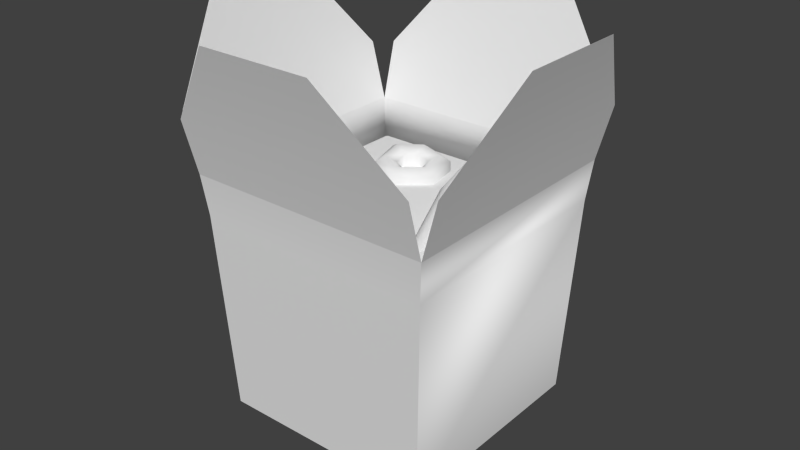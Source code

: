 # Source: chinese-food.blend  (saved by Blender 2.75.0; exported with 4.5.12 LTS)
import bpy
from mathutils import Matrix  # noqa: F401  (used for matrix-valued properties, if any)

bpy.ops.wm.read_factory_settings(use_empty=True)
scene = bpy.context.scene
scene.name = 'Scene'

# ---- collections
col_collection_1 = bpy.data.collections.new('Collection 1'); scene.collection.children.link(col_collection_1)
col_collection_1.hide_render = True
col_collection_1.hide_viewport = True
col_collection_4 = bpy.data.collections.new('Collection 4'); scene.collection.children.link(col_collection_4)
col_collection_11 = bpy.data.collections.new('Collection 11'); scene.collection.children.link(col_collection_11)
col_collection_11.hide_render = True
col_collection_11.hide_viewport = True

# ---- world
world_world = bpy.data.worlds.new('World'); scene.world = world_world
world_world.color = (0.05088, 0.05088, 0.05088)
world_world.use_sun_shadow = False
world_world.sun_shadow_jitter_overblur = 0.0
world_world.cycles.sampling_method = 'MANUAL'
world_world.cycles.sample_map_resolution = 256

# ---- meshes
me_cube_007 = bpy.data.meshes.new('Cube.007')
me_cube_007.from_pydata([(-5.382, 2.617, 14.67), (-5.542, 2.405, 15.9), (-4.078, 2.266, 14.75), (-4.32, 2.077, 15.98), (-3.124, 1.31, 14.81), (-3.425, 1.18, 16.03), (-2.947, -0.02086, 14.83), (-3.26, -0.06742, 16.05), (-3.173, -1.5, 14.81), (-3.472, -1.454, 16.03), (-4.078, -2.259, 14.75), (-4.32, -2.166, 15.98), (-5.382, -2.609, 14.67), (-5.542, -2.494, 15.9), (-6.686, -2.259, 14.58), (-6.765, -2.166, 15.82), (-7.64, -1.303, 14.52), (-7.659, -1.269, 15.76), (-7.94, -0.02086, 14.5), (-7.941, -0.06742, 15.74), (-7.418, 1.187, 14.52), (-7.452, 1.065, 15.76), (-6.686, 2.266, 14.58), (-6.765, 2.077, 15.82), (3.885, 4.943, 16.32), (3.327, 4.863, 16.17), (4.212, 0.7701, 14.79), (5.731, -3.148, 13.9), (4.934, 0.8736, 14.99), (6.157, -3.195, 14.39), (5.427, 0.8194, 15.56), (6.222, -3.36, 15.02), (5.503, 0.628, 16.28), (5.903, -3.58, 15.54), (5.133, 0.3727, 16.89), (5.32, -3.771, 15.76), (4.458, 0.1508, 17.15), (4.698, -3.861, 15.59), (3.736, 0.04727, 16.95), (4.273, -3.814, 15.1), (3.242, 0.1015, 16.38), (4.207, -3.649, 14.48), (3.167, 0.2929, 15.66), (4.527, -3.429, 13.95), (3.537, 0.5482, 15.05), (4.265, 4.902, 16.76), (4.324, 4.754, 17.32), (4.038, 4.557, 17.79), (3.516, 4.385, 17.98), (2.959, 4.305, 17.83), (2.578, 4.347, 17.39), (2.52, 4.495, 16.83), (2.806, 4.692, 16.37), (3.062, 7.213, 17.48), (2.841, 7.181, 17.42), (3.191, 7.257, 17.64), (3.214, 7.198, 17.86), (3.122, 7.06, 18.06), (2.975, 6.928, 18.14), (2.755, 6.896, 18.08), (2.545, 6.977, 17.91), (2.501, 7.096, 17.67), (2.615, 7.174, 17.49), (6.398, -5.977, 13.76), (6.439, -6.081, 14.16), (6.238, -6.22, 14.49), (5.87, -6.341, 14.62), (5.477, -6.397, 14.52), (5.208, -6.368, 14.21), (5.167, -6.263, 13.81), (0.3844, 4.907, 14.55), (0.3962, 4.817, 15.79), (0.9335, 3.775, 14.39), (0.9453, 3.685, 15.63), (0.8398, 2.516, 14.27), (0.8516, 2.426, 15.51), (0.007008, 1.572, 14.26), (0.01882, 1.482, 15.5), (-1.179, 0.8231, 14.27), (-1.167, 0.7328, 15.51), (-2.27, 0.9935, 14.38), (-2.258, 0.9032, 15.62), (-3.315, 1.695, 14.53), (-3.303, 1.605, 15.77), (-3.864, 2.827, 14.69), (-3.852, 2.737, 15.93), (-3.77, 4.087, 14.8), (-3.758, 3.996, 16.04), (-3.047, 5.086, 14.84), (-3.035, 4.996, 16.08), (-1.874, 5.463, 14.77), (-1.862, 5.372, 16.01), (-0.6603, 5.609, 14.7), (-0.6484, 5.519, 15.94), (-0.6957, 3.866, 15.78), (-0.4674, 3.395, 15.72), (-0.5064, 2.872, 15.67), (-0.8526, 2.479, 15.66), (-1.346, 2.168, 15.67), (-1.799, 2.239, 15.71), (-2.234, 2.531, 15.77), (-2.462, 3.001, 15.84), (-2.423, 3.525, 15.89), (-2.122, 3.94, 15.9), (-1.635, 4.097, 15.87), (-1.13, 4.158, 15.84), (-0.7354, 3.913, 13.9), (-0.5072, 3.442, 13.84), (-0.5461, 2.919, 13.79), (-0.8923, 2.526, 13.78), (-1.385, 2.215, 13.79), (-1.839, 2.286, 13.83), (-2.273, 2.578, 13.9), (-2.502, 3.048, 13.96), (-2.463, 3.572, 14.01), (-2.162, 3.987, 14.02), (-1.674, 4.144, 14.0), (-1.17, 4.205, 13.97), (0.1726, 2.649, 16.05), (-0.4169, 1.98, 16.04), (-3.157, 2.869, 16.34), (-3.091, 3.76, 16.43), (-0.8892, 4.838, 16.35), (-1.748, 4.735, 16.4), (-2.768, 2.068, 16.23), (-2.029, 1.571, 16.12), (-2.578, 4.468, 16.45), (-1.256, 1.45, 16.05), (0.2389, 3.54, 16.13), (-0.1497, 4.341, 16.25), (-2.123, -1.924, 16.25), (-3.712, -2.704, 16.05), (-3.555, -3.546, 15.84), (-4.792, -5.997, 15.1), (-1.483, -2.11, 14.75), (-2.807, -2.968, 13.92), (-2.916, -3.733, 14.34), (-0.2328, -3.154, 14.51), (-1.039, -4.445, 13.58), (-1.665, -4.777, 14.1), (-4.339, -6.774, 14.8), (0.3779, -4.011, 15.77), (-0.1748, -5.657, 15.37), (-1.054, -5.634, 15.37), (-0.2619, -3.825, 17.28), (-1.08, -5.392, 17.5), (-1.694, -5.447, 16.87), (-0.4291, -2.465, 16.14), (-1.512, -2.781, 17.52), (-2.848, -3.916, 17.84), (-2.945, -4.403, 17.11), (-4.446, -6.481, 15.82), (-3.739, -7.071, 15.68), (-3.378, -7.177, 14.83), (-3.723, -6.692, 14.12), (-4.43, -6.102, 14.25), (-7.637, -7.435, 0.002963), (-7.637, 7.837, 0.002963), (7.635, -7.435, 0.002963), (8.609, -8.409, 16.86), (7.635, 7.837, 0.002963), (8.609, 8.811, 16.86), (-7.787, -7.584, 8.433), (-7.787, 7.986, 8.433), (7.784, 7.986, 8.433), (7.784, -7.584, 8.433), (-8.611, 9.85, 20.75), (8.609, 9.85, 20.75), (-3.902, 11.9, 26.7), (3.9, 11.9, 26.7), (3.9, -11.5, 26.7), (-3.902, -11.5, 26.7), (8.609, -9.448, 20.75), (-8.611, -9.448, 20.75), (-8.611, -8.409, 16.86), (9.648, 8.811, 20.75), (9.648, -8.409, 20.75), (11.7, 4.102, 26.7), (11.7, -3.7, 26.7), (-11.7, -3.7, 26.7), (-11.7, 4.102, 26.7), (-9.65, -8.409, 20.75), (-9.65, 8.811, 20.75), (-8.611, 8.811, 16.86), (8.313, 8.515, 14.04), (8.313, -8.114, 14.04), (-8.316, -8.114, 14.04), (-8.316, 8.515, 14.04), (6.579, 6.781, 15.08), (6.579, -6.379, 15.08), (-6.581, -6.379, 15.08), (-6.581, 6.781, 15.08)], [], [(0, 1, 3, 2), (2, 3, 5, 4), (4, 5, 7, 6), (6, 7, 9, 8), (8, 9, 11, 10), (10, 11, 13, 12), (12, 13, 15, 14), (14, 15, 17, 16), (16, 17, 19, 18), (18, 19, 21, 20), (17, 15, 21, 19), (22, 23, 1, 0), (20, 21, 23, 22), (15, 13, 23, 21), (13, 11, 1, 23), (3, 1, 11, 9), (5, 3, 9, 7), (48, 47, 57, 58), (34, 32, 46, 47), (49, 48, 58, 59), (36, 34, 47, 48), (27, 28, 30, 29), (56, 55, 62, 61), (47, 46, 56, 57), (29, 30, 32, 31), (57, 56, 61, 60), (46, 45, 55, 56), (31, 32, 34, 33), (58, 57, 60, 59), (45, 24, 53, 55), (33, 34, 36, 35), (26, 44, 52, 25), (24, 25, 54, 53), (35, 36, 38, 37), (38, 36, 48, 49), (37, 38, 40, 39), (30, 28, 24, 45), (40, 38, 49, 50), (39, 40, 42, 41), (42, 40, 50, 51), (41, 42, 44, 43), (54, 62, 55, 53), (32, 30, 45, 46), (44, 42, 51, 52), (50, 49, 59, 60), (51, 50, 60, 61), (52, 51, 61, 62), (25, 52, 62, 54), (39, 41, 69, 68), (37, 39, 68, 67), (35, 37, 67, 66), (33, 35, 66, 65), (31, 33, 65, 64), (29, 31, 64, 63), (70, 71, 73, 72), (72, 73, 75, 74), (74, 75, 77, 76), (76, 77, 79, 78), (78, 79, 81, 80), (80, 81, 83, 82), (82, 83, 85, 84), (84, 85, 87, 86), (86, 87, 89, 88), (88, 89, 91, 90), (126, 121, 102, 103), (92, 93, 71, 70), (90, 91, 93, 92), (124, 125, 99, 100), (122, 123, 104, 105), (119, 118, 96, 97), (121, 120, 101, 102), (94, 105, 117, 106), (97, 96, 108, 109), (102, 101, 113, 114), (98, 97, 109, 110), (103, 102, 114, 115), (127, 119, 97, 98), (128, 129, 94, 95), (129, 122, 105, 94), (120, 124, 100, 101), (118, 128, 95, 96), (123, 126, 103, 104), (125, 127, 98, 99), (101, 100, 112, 113), (96, 95, 107, 108), (105, 104, 116, 117), (100, 99, 111, 112), (95, 94, 106, 107), (104, 103, 115, 116), (99, 98, 110, 111), (81, 79, 127, 125), (91, 89, 126, 123), (75, 73, 128, 118), (85, 83, 124, 120), (71, 93, 122, 129), (73, 71, 129, 128), (79, 77, 119, 127), (87, 85, 120, 121), (77, 75, 118, 119), (93, 91, 123, 122), (83, 81, 125, 124), (89, 87, 121, 126), (132, 131, 135, 136), (131, 130, 134, 135), (152, 151, 140), (154, 153, 140), (139, 138, 142, 143), (138, 137, 141, 142), (151, 133, 140), (133, 155, 140), (153, 152, 140), (143, 142, 145, 146), (142, 141, 144, 145), (155, 154, 140), (146, 145, 149, 150), (145, 144, 148, 149), (130, 147, 134), (134, 147, 137), (139, 143, 153, 154), (137, 147, 141), (143, 146, 152, 153), (150, 132, 133, 151), (141, 147, 144), (146, 150, 151, 152), (144, 147, 148), (148, 147, 130), (132, 136, 155, 133), (150, 149, 131, 132), (149, 148, 130, 131), (162, 163, 157, 156), (163, 164, 160, 157), (164, 165, 158, 160), (165, 162, 156, 158), (156, 157, 160, 158), (184, 185, 165, 164), (167, 166, 168, 169), (172, 170, 171, 173), (176, 175, 177, 178), (181, 179, 180, 182), (161, 183, 166, 167), (185, 186, 162, 165), (187, 184, 164, 163), (186, 187, 163, 162), (159, 172, 173, 174), (159, 161, 175, 176), (174, 181, 182, 183), (174, 183, 187, 186), (183, 161, 184, 187), (159, 174, 186, 185), (161, 159, 185, 184), (186, 190, 191, 187), (184, 188, 189, 185), (185, 189, 190, 186), (187, 191, 188, 184), (191, 190, 189, 188)])
me_cube_007.polygons.foreach_set('use_smooth', [True] * 155)
_k = set([(132, 136), (132, 150), (139, 143), (143, 146), (146, 150), (156, 157), (156, 158), (156, 162), (157, 160), (157, 163), (158, 160), (158, 165), (159, 161), (159, 172), (159, 174), (159, 176), (159, 185), (160, 164), (161, 167), (161, 175), (161, 183), (161, 184), (162, 186), (163, 187), (164, 184), (165, 185), (166, 168), (166, 183), (167, 169), (168, 169), (170, 171), (170, 172), (171, 173), (173, 174), (174, 181), (174, 183), (174, 186), (175, 177), (176, 178), (177, 178), (179, 180), (179, 181), (180, 182), (182, 183), (183, 187)])
me_cube_007.attributes.new('sharp_edge', 'BOOLEAN', 'EDGE').data.foreach_set('value', [ (min(e.vertices), max(e.vertices)) in _k for e in me_cube_007.edges])
_uv = me_cube_007.uv_layers.new(name='UVMap')
_uv.uv.foreach_set('vector', [0.1128, 0.6547, 0.1052, 0.6261, 0.1342, 0.6191, 0.1436, 0.6472, 0.1436, 0.6472, 0.1342, 0.6191, 0.1623, 0.6092, 0.1736, 0.6367, 0.1736, 0.6367, 0.1623, 0.6092, 0.1885, 0.5956, 0.2016, 0.6221, 0.2016, 0.6221, 0.1885, 0.5956, 0.2172, 0.5793, 0.2322, 0.6048, 0.2322, 0.6048, 0.2172, 0.5793, 0.2381, 0.5637, 0.2545, 0.5882, 0.2545, 0.5882, 0.2381, 0.5637, 0.2609, 0.5446, 0.2789, 0.5678, 0.2789, 0.5678, 0.2609, 0.5446, 0.2828, 0.5244, 0.3022, 0.5462, 0.3022, 0.5462, 0.2828, 0.5244, 0.304, 0.5034, 0.3248, 0.5239, 0.3248, 0.5239, 0.304, 0.5034, 0.3241, 0.4825, 0.3462, 0.5015, 0.01986, 0.6632, 0.01812, 0.634, 0.04709, 0.6328, 0.05075, 0.6619, 0.02407, 0.5979, 0.009174, 0.5721, 0.0783, 0.6074, 0.04963, 0.6116, 0.08135, 0.6595, 0.07577, 0.6306, 0.1052, 0.6261, 0.1128, 0.6547, 0.05075, 0.6619, 0.04709, 0.6328, 0.07577, 0.6306, 0.08135, 0.6595, 0.009174, 0.5721, 0.009175, 0.5423, 0.1055, 0.5979, 0.0783, 0.6074, 0.009175, 0.5423, 0.02407, 0.5165, 0.1204, 0.5721, 0.1055, 0.5979, 0.1204, 0.5423, 0.1204, 0.5721, 0.02407, 0.5165, 0.0454, 0.5015, 0.1055, 0.5165, 0.1204, 0.5423, 0.0454, 0.5015, 0.07816, 0.5051, 0.8462, 0.5911, 0.8475, 0.5773, 0.8993, 0.5898, 0.8966, 0.5928, 0.7406, 0.5716, 0.7411, 0.5522, 0.8506, 0.5633, 0.8475, 0.5773, 0.8466, 0.6046, 0.8462, 0.5911, 0.8966, 0.5928, 0.8971, 0.597, 0.7404, 0.5907, 0.7406, 0.5716, 0.8475, 0.5773, 0.8462, 0.5911, 0.6256, 0.5191, 0.7433, 0.5113, 0.7421, 0.5321, 0.6268, 0.5372, 0.9048, 0.5866, 0.9111, 0.5845, 0.9141, 0.606, 0.9063, 0.6046, 0.8475, 0.5773, 0.8506, 0.5633, 0.9048, 0.5866, 0.8993, 0.5898, 0.6268, 0.5372, 0.7421, 0.5321, 0.7411, 0.5522, 0.629, 0.5551, 0.8993, 0.5898, 0.9048, 0.5866, 0.9063, 0.6046, 0.9006, 0.6013, 0.8506, 0.5633, 0.8554, 0.549, 0.9111, 0.5845, 0.9048, 0.5866, 0.629, 0.5551, 0.7411, 0.5522, 0.7406, 0.5716, 0.6303, 0.5726, 0.8966, 0.5928, 0.8993, 0.5898, 0.9006, 0.6013, 0.8971, 0.597, 0.8554, 0.549, 0.8614, 0.5353, 0.9131, 0.5797, 0.9111, 0.5845, 0.6303, 0.5726, 0.7406, 0.5716, 0.7404, 0.5907, 0.6306, 0.5901, 0.7477, 0.6909, 0.7427, 0.6703, 0.8585, 0.6466, 0.8654, 0.6603, 0.8614, 0.5353, 0.8718, 0.5247, 0.9172, 0.5755, 0.9131, 0.5797, 0.6306, 0.5901, 0.7404, 0.5907, 0.7404, 0.6098, 0.6301, 0.6076, 0.7404, 0.6098, 0.7404, 0.5907, 0.8462, 0.5911, 0.8466, 0.6046, 0.6301, 0.6076, 0.7404, 0.6098, 0.7408, 0.6292, 0.6287, 0.6252, 0.7421, 0.5321, 0.7433, 0.5113, 0.8614, 0.5353, 0.8554, 0.549, 0.7408, 0.6292, 0.7404, 0.6098, 0.8466, 0.6046, 0.8487, 0.6182, 0.6287, 0.6252, 0.7408, 0.6292, 0.7416, 0.6493, 0.6263, 0.643, 0.7416, 0.6493, 0.7408, 0.6292, 0.8487, 0.6182, 0.8527, 0.6322, 0.6263, 0.643, 0.7416, 0.6493, 0.7427, 0.6703, 0.6248, 0.6611, 0.9174, 0.5982, 0.9141, 0.606, 0.9111, 0.5845, 0.9163, 0.59, 0.7411, 0.5522, 0.7421, 0.5321, 0.8554, 0.549, 0.8506, 0.5633, 0.7427, 0.6703, 0.7416, 0.6493, 0.8527, 0.6322, 0.8585, 0.6466, 0.8487, 0.6182, 0.8466, 0.6046, 0.8971, 0.597, 0.9006, 0.6013, 0.8527, 0.6322, 0.8487, 0.6182, 0.9006, 0.6013, 0.9063, 0.6046, 0.8585, 0.6466, 0.8527, 0.6322, 0.9063, 0.6046, 0.9141, 0.606, 0.8654, 0.6603, 0.8585, 0.6466, 0.9141, 0.606, 0.9169, 0.6114, 0.6287, 0.6252, 0.6263, 0.643, 0.5481, 0.6242, 0.5504, 0.6129, 0.6301, 0.6076, 0.6287, 0.6252, 0.5504, 0.6129, 0.5517, 0.6014, 0.6306, 0.5901, 0.6301, 0.6076, 0.5517, 0.6014, 0.5522, 0.5898, 0.6303, 0.5726, 0.6306, 0.5901, 0.5522, 0.5898, 0.5518, 0.5783, 0.629, 0.5551, 0.6303, 0.5726, 0.5518, 0.5783, 0.5505, 0.5669, 0.6268, 0.5372, 0.629, 0.5551, 0.5505, 0.5669, 0.5483, 0.5555, 0.4939, 0.5358, 0.4682, 0.5653, 0.4436, 0.5492, 0.4521, 0.5119, 0.4521, 0.5119, 0.4436, 0.5492, 0.414, 0.5469, 0.4058, 0.512, 0.4058, 0.512, 0.414, 0.5469, 0.3884, 0.5635, 0.3639, 0.5327, 0.3639, 0.5327, 0.3884, 0.5635, 0.3695, 0.5912, 0.3324, 0.5765, 0.3324, 0.5765, 0.3695, 0.5912, 0.3707, 0.6171, 0.3296, 0.6219, 0.3296, 0.6219, 0.3707, 0.6171, 0.3855, 0.6432, 0.3524, 0.6687, 0.3524, 0.6687, 0.3855, 0.6432, 0.4113, 0.6578, 0.3965, 0.6983, 0.3965, 0.6983, 0.4113, 0.6578, 0.4397, 0.6571, 0.4519, 0.7018, 0.4519, 0.7018, 0.4397, 0.6571, 0.4635, 0.6443, 0.4958, 0.671, 0.4958, 0.671, 0.4635, 0.6443, 0.4775, 0.619, 0.5182, 0.6269, 0.4524, 0.6311, 0.4365, 0.6402, 0.4315, 0.6229, 0.4399, 0.6177, 0.5182, 0.5783, 0.4809, 0.5908, 0.4682, 0.5653, 0.4939, 0.5358, 0.5182, 0.6269, 0.4775, 0.619, 0.4809, 0.5908, 0.5182, 0.5783, 0.4004, 0.6308, 0.3904, 0.6136, 0.4067, 0.6085, 0.412, 0.6177, 0.4638, 0.5965, 0.4604, 0.6145, 0.4446, 0.6092, 0.4461, 0.5999, 0.4022, 0.5781, 0.4187, 0.5671, 0.4217, 0.584, 0.4125, 0.5891, 0.4365, 0.6402, 0.4174, 0.6403, 0.4211, 0.623, 0.4315, 0.6229, 0.4413, 0.5904, 0.4461, 0.5999, 0.4267, 0.6033, 0.4265, 0.603, 0.4125, 0.5891, 0.4217, 0.584, 0.4259, 0.6029, 0.4257, 0.6031, 0.4315, 0.6229, 0.4211, 0.623, 0.4259, 0.6042, 0.4262, 0.6042, 0.4063, 0.5995, 0.4125, 0.5891, 0.4257, 0.6031, 0.4255, 0.6034, 0.4399, 0.6177, 0.4315, 0.6229, 0.4262, 0.6042, 0.4265, 0.604, 0.3892, 0.5962, 0.4022, 0.5781, 0.4125, 0.5891, 0.4063, 0.5995, 0.4387, 0.5685, 0.4551, 0.5793, 0.4413, 0.5904, 0.4324, 0.5846, 0.4551, 0.5793, 0.4638, 0.5965, 0.4461, 0.5999, 0.4413, 0.5904, 0.4174, 0.6403, 0.4004, 0.6308, 0.412, 0.6177, 0.4211, 0.623, 0.4187, 0.5671, 0.4387, 0.5685, 0.4324, 0.5846, 0.4217, 0.584, 0.4604, 0.6145, 0.4524, 0.6311, 0.4399, 0.6177, 0.4446, 0.6092, 0.3904, 0.6136, 0.3892, 0.5962, 0.4063, 0.5995, 0.4067, 0.6085, 0.4211, 0.623, 0.412, 0.6177, 0.4256, 0.604, 0.4259, 0.6042, 0.4217, 0.584, 0.4324, 0.5846, 0.4262, 0.6029, 0.4259, 0.6029, 0.4461, 0.5999, 0.4446, 0.6092, 0.4267, 0.6036, 0.4267, 0.6033, 0.412, 0.6177, 0.4067, 0.6085, 0.4255, 0.6037, 0.4256, 0.604, 0.4324, 0.5846, 0.4413, 0.5904, 0.4265, 0.603, 0.4262, 0.6029, 0.4446, 0.6092, 0.4399, 0.6177, 0.4265, 0.604, 0.4267, 0.6036, 0.4067, 0.6085, 0.4063, 0.5995, 0.4255, 0.6034, 0.4255, 0.6037, 0.3707, 0.6171, 0.3695, 0.5912, 0.3892, 0.5962, 0.3904, 0.6136, 0.4775, 0.619, 0.4635, 0.6443, 0.4524, 0.6311, 0.4604, 0.6145, 0.414, 0.5469, 0.4436, 0.5492, 0.4387, 0.5685, 0.4187, 0.5671, 0.4113, 0.6578, 0.3855, 0.6432, 0.4004, 0.6308, 0.4174, 0.6403, 0.4682, 0.5653, 0.4809, 0.5908, 0.4638, 0.5965, 0.4551, 0.5793, 0.4436, 0.5492, 0.4682, 0.5653, 0.4551, 0.5793, 0.4387, 0.5685, 0.3695, 0.5912, 0.3884, 0.5635, 0.4022, 0.5781, 0.3892, 0.5962, 0.4397, 0.6571, 0.4113, 0.6578, 0.4174, 0.6403, 0.4365, 0.6402, 0.3884, 0.5635, 0.414, 0.5469, 0.4187, 0.5671, 0.4022, 0.5781, 0.4809, 0.5908, 0.4775, 0.619, 0.4604, 0.6145, 0.4638, 0.5965, 0.3855, 0.6432, 0.3707, 0.6171, 0.3904, 0.6136, 0.4004, 0.6308, 0.4635, 0.6443, 0.4397, 0.6571, 0.4365, 0.6402, 0.4524, 0.6311, 0.8397, 0.8543, 0.8379, 0.8263, 0.9032, 0.8501, 0.8862, 0.8688, 0.8379, 0.8263, 0.7947, 0.8025, 0.7975, 0.7542, 0.8531, 0.7552, 0.795, 0.9331, 0.8107, 0.9256, 0.8123, 0.9473, 0.8071, 0.9701, 0.7866, 0.9534, 0.8123, 0.9473, 0.7018, 0.9505, 0.676, 0.951, 0.7012, 0.8877, 0.7203, 0.9059, 0.6364, 0.8459, 0.6773, 0.8033, 0.7153, 0.8362, 0.7012, 0.8877, 0.8107, 0.9256, 0.8313, 0.9326, 0.8123, 0.9473, 0.8313, 0.9326, 0.831, 0.9589, 0.8123, 0.9473, 0.7866, 0.9534, 0.795, 0.9331, 0.8123, 0.9473, 0.7203, 0.9059, 0.7012, 0.8877, 0.756, 0.8668, 0.7633, 0.8842, 0.7012, 0.8877, 0.7153, 0.8362, 0.7483, 0.8387, 0.756, 0.8668, 0.831, 0.9589, 0.8071, 0.9701, 0.8123, 0.9473, 0.7633, 0.8842, 0.756, 0.8668, 0.7887, 0.8523, 0.795, 0.8663, 0.756, 0.8668, 0.7483, 0.8387, 0.7749, 0.8271, 0.7887, 0.8523, 0.7947, 0.8025, 0.7427, 0.7892, 0.7975, 0.7542, 0.7975, 0.7542, 0.7427, 0.7892, 0.7454, 0.7242, 0.7018, 0.9505, 0.7203, 0.9059, 0.7866, 0.9534, 0.7757, 0.977, 0.6773, 0.8033, 0.7427, 0.7892, 0.7153, 0.8362, 0.7203, 0.9059, 0.7633, 0.8842, 0.795, 0.9331, 0.7866, 0.9534, 0.795, 0.8663, 0.8397, 0.8543, 0.8313, 0.9326, 0.8107, 0.9256, 0.7153, 0.8362, 0.7427, 0.7892, 0.7483, 0.8387, 0.7633, 0.8842, 0.795, 0.8663, 0.8107, 0.9256, 0.795, 0.9331, 0.7483, 0.8387, 0.7427, 0.7892, 0.7749, 0.8271, 0.7749, 0.8271, 0.7427, 0.7892, 0.7947, 0.8025, 0.8397, 0.8543, 0.8862, 0.8688, 0.8558, 0.9406, 0.8313, 0.9326, 0.795, 0.8663, 0.7887, 0.8523, 0.8379, 0.8263, 0.8397, 0.8543, 0.7887, 0.8523, 0.7749, 0.8271, 0.7947, 0.8025, 0.8379, 0.8263, 0.3084, 0.1561, 0.02736, 0.1561, 0.03006, 0.003844, 0.3057, 0.003844, 0.6315, 0.1561, 0.3504, 0.1561, 0.3531, 0.003853, 0.6288, 0.003853, 0.9547, 0.1577, 0.6736, 0.1577, 0.6763, 0.00548, 0.952, 0.00548, 0.6315, 0.1561, 0.3504, 0.1561, 0.3531, 0.003853, 0.6288, 0.003854, 0.3333, 0.9905, 0.3333, 0.7148, 0.609, 0.7148, 0.609, 0.9905, 0.9643, 0.2594, 0.6641, 0.2594, 0.6736, 0.1577, 0.9547, 0.1577, 0.3355, 0.3816, 0.6464, 0.3816, 0.5586, 0.4967, 0.4232, 0.4967, 0.6464, 0.3816, 0.5586, 0.4967, 0.4232, 0.4967, 0.3355, 0.3816, 0.6587, 0.3832, 0.9696, 0.3832, 0.8819, 0.4984, 0.7464, 0.4984, 0.3233, 0.3815, 0.2356, 0.4967, 0.1002, 0.4967, 0.01247, 0.3815, 0.3355, 0.309, 0.6464, 0.309, 0.6464, 0.3816, 0.3355, 0.3816, 0.641, 0.2578, 0.3408, 0.2578, 0.3504, 0.1561, 0.6315, 0.1561, 0.641, 0.2578, 0.3408, 0.2578, 0.3504, 0.1561, 0.6315, 0.1561, 0.318, 0.2578, 0.01781, 0.2578, 0.02736, 0.1561, 0.3084, 0.1561, 0.6464, 0.309, 0.6464, 0.3816, 0.3355, 0.3816, 0.3355, 0.309, 0.6587, 0.3106, 0.9696, 0.3106, 0.9696, 0.3832, 0.6587, 0.3832, 0.3233, 0.309, 0.3233, 0.3815, 0.01247, 0.3815, 0.01247, 0.309, 0.3233, 0.309, 0.01247, 0.309, 0.01781, 0.2578, 0.318, 0.2578, 0.6464, 0.309, 0.3355, 0.309, 0.3408, 0.2578, 0.641, 0.2578, 0.6464, 0.309, 0.3355, 0.309, 0.3408, 0.2578, 0.641, 0.2578, 0.9696, 0.3106, 0.6587, 0.3106, 0.6641, 0.2594, 0.9643, 0.2594, 0.01007, 0.9924, 0.04942, 0.9529, 0.2828, 0.9529, 0.3221, 0.9924, 0.3221, 0.6802, 0.2828, 0.7196, 0.04942, 0.7196, 0.01007, 0.6802, 0.01007, 0.6802, 0.04942, 0.7196, 0.04942, 0.9529, 0.01007, 0.9924, 0.3221, 0.9924, 0.2828, 0.9529, 0.2828, 0.7196, 0.3221, 0.6802, 0.2828, 0.9529, 0.04942, 0.9529, 0.04942, 0.7196, 0.2828, 0.7196])
me_cube_007.use_remesh_preserve_volume = False
me_cube_007.use_remesh_preserve_attributes = False
me_cube_007.use_mirror_vertex_groups = False
me_cube_007.update()
me_cube_000 = bpy.data.meshes.new('Cube.000')
me_cube_000.from_pydata([(-4.078, 2.266, 14.75), (-4.32, 2.077, 15.98), (-3.124, 1.31, 14.81), (-3.425, 1.18, 16.03), (-3.173, -1.5, 14.81), (-3.472, -1.454, 16.03), (-5.382, -2.609, 14.67), (-5.542, -2.494, 15.9), (-7.64, -1.303, 14.52), (-7.659, -1.269, 15.76), (-7.94, -0.02086, 14.5), (-7.941, -0.06742, 15.74), (-6.686, 2.266, 14.58), (-6.765, 2.077, 15.82), (3.885, 4.943, 16.32), (3.327, 4.863, 16.17), (4.212, 0.7701, 14.79), (5.731, -3.148, 13.9), (4.934, 0.8736, 14.99), (6.157, -3.195, 14.39), (5.427, 0.8194, 15.56), (5.503, 0.628, 16.28), (5.133, 0.3727, 16.89), (4.458, 0.1508, 17.15), (3.736, 0.04727, 16.95), (3.242, 0.1015, 16.38), (4.207, -3.649, 14.48), (3.167, 0.2929, 15.66), (4.527, -3.429, 13.95), (3.537, 0.5482, 15.05), (3.062, 7.213, 17.48), (2.841, 7.181, 17.42), (3.191, 7.257, 17.64), (3.214, 7.198, 17.86), (3.122, 7.06, 18.06), (2.975, 6.928, 18.14), (2.755, 6.896, 18.08), (2.545, 6.977, 17.91), (2.501, 7.096, 17.67), (2.615, 7.174, 17.49), (6.398, -5.977, 13.76), (6.439, -6.081, 14.16), (6.238, -6.22, 14.49), (5.87, -6.341, 14.62), (5.477, -6.397, 14.52), (5.208, -6.368, 14.21), (5.167, -6.263, 13.81), (0.3844, 4.907, 14.55), (0.3962, 4.817, 15.79), (0.8398, 2.516, 14.27), (0.8516, 2.426, 15.51), (-1.179, 0.8231, 14.27), (-1.167, 0.7328, 15.51), (-3.315, 1.695, 14.53), (-3.303, 1.605, 15.77), (-3.77, 4.087, 14.8), (-3.758, 3.996, 16.04), (-1.874, 5.463, 14.77), (-1.862, 5.372, 16.01), (-0.6957, 3.866, 15.78), (-0.5064, 2.872, 15.67), (-1.346, 2.168, 15.67), (-2.234, 2.531, 15.77), (-2.423, 3.525, 15.89), (-1.635, 4.097, 15.87), (-0.7354, 3.913, 13.9), (-0.5461, 2.919, 13.79), (-1.385, 2.215, 13.79), (-2.273, 2.578, 13.9), (-2.463, 3.572, 14.01), (-1.674, 4.144, 14.0), (0.1726, 2.649, 16.05), (-3.091, 3.76, 16.43), (-1.748, 4.735, 16.4), (-2.768, 2.068, 16.23), (-1.256, 1.45, 16.05), (-0.1497, 4.341, 16.25), (-3.712, -2.704, 16.05), (-4.792, -5.997, 15.1), (-1.483, -2.11, 14.75), (-2.807, -2.968, 13.92), (-0.2328, -3.154, 14.51), (-1.039, -4.445, 13.58), (-4.339, -6.774, 14.8), (-0.1748, -5.657, 15.37), (-1.08, -5.392, 17.5), (-0.4291, -2.465, 16.14), (-2.848, -3.916, 17.84), (-4.446, -6.481, 15.82), (-3.739, -7.071, 15.68), (-3.378, -7.177, 14.83), (-3.723, -6.692, 14.12), (-4.43, -6.102, 14.25), (-7.637, -7.435, 0.002963), (-7.637, 7.837, 0.002963), (7.635, -7.435, 0.002963), (8.609, -8.409, 16.86), (7.635, 7.837, 0.002963), (8.609, 8.811, 16.86), (-8.611, 9.85, 20.75), (8.609, 9.85, 20.75), (-3.902, 11.9, 26.7), (3.9, 11.9, 26.7), (3.9, -11.5, 26.7), (-3.902, -11.5, 26.7), (8.609, -9.448, 20.75), (-8.611, -9.448, 20.75), (-8.611, -8.409, 16.86), (9.648, 8.811, 20.75), (9.648, -8.409, 20.75), (11.7, 4.102, 26.7), (11.7, -3.7, 26.7), (-11.7, -3.7, 26.7), (-11.7, 4.102, 26.7), (-9.65, -8.409, 20.75), (-9.65, 8.811, 20.75), (-8.611, 8.811, 16.86), (8.313, 8.515, 14.04), (8.313, -8.114, 14.04), (-8.316, -8.114, 14.04), (-8.316, 8.515, 14.04), (6.579, 6.781, 15.08), (6.579, -6.379, 15.08), (-6.581, -6.379, 15.08), (-6.581, 6.781, 15.08)], [], [(5, 7, 6, 4), (0, 1, 3, 2), (7, 9, 8, 6), (11, 13, 12, 10), (8, 9, 11, 10), (7, 13, 11, 9), (1, 13, 7, 5), (48, 50, 49, 47), (3, 5, 4, 2), (3, 1, 5), (21, 41, 19), (29, 39, 15), (23, 22, 34, 35), (17, 18, 20, 19), (33, 32, 39, 38), (19, 20, 21), (34, 33, 38, 37), (27, 38, 39, 29), (21, 20, 32, 33), (35, 34, 37, 36), (14, 30, 32), (32, 20, 14), (16, 29, 15), (14, 15, 31, 30), (25, 37, 38, 27), (26, 45, 25), (20, 18, 14), (81, 86, 84), (25, 27, 26), (25, 45, 44, 24), (26, 27, 29, 28), (31, 39, 32, 30), (23, 43, 42, 22), (84, 86, 85), (31, 15, 39), (26, 46, 45), (40, 19, 41), (50, 52, 51, 49), (52, 54, 53, 51), (54, 56, 55, 53), (56, 58, 57, 55), (57, 58, 48, 47), (71, 76, 59, 60), (50, 71, 75, 52), (56, 72, 73, 58), (54, 52, 75, 74), (56, 54, 74, 72), (61, 60, 66, 67), (59, 65, 66, 60), (64, 63, 69, 70), (64, 70, 65, 59), (58, 73, 76, 48), (61, 67, 68, 62), (75, 71, 60, 61), (73, 72, 63, 64), (48, 76, 71, 50), (62, 68, 69, 63), (76, 73, 64, 59), (75, 61, 62, 74), (74, 62, 63, 72), (84, 90, 91, 82), (80, 77, 79), (89, 88, 83), (91, 90, 83), (85, 89, 90, 84), (82, 81, 84), (88, 78, 83), (78, 92, 83), (90, 89, 83), (87, 88, 89, 85), (85, 86, 87), (92, 91, 83), (87, 77, 78, 88), (87, 86, 77), (79, 86, 81), (12, 13, 1, 0), (119, 120, 94, 93), (120, 117, 97, 94), (117, 118, 95, 97), (93, 94, 97, 95), (100, 99, 101, 102), (105, 103, 104, 106), (109, 108, 110, 111), (114, 112, 113, 115), (98, 116, 99, 100), (96, 105, 106, 107), (96, 98, 108, 109), (107, 114, 115, 116), (107, 116, 120, 119), (116, 98, 117, 120), (96, 107, 119, 118), (98, 96, 118, 117), (119, 123, 124, 120), (117, 121, 122, 118), (118, 122, 123, 119), (120, 124, 121, 117), (124, 123, 122, 121), (118, 119, 93, 95), (21, 33, 34, 22), (24, 36, 37, 25), (77, 86, 79), (24, 44, 43, 23), (22, 42, 41, 21), (24, 23, 35, 36), (80, 92, 78, 77)])
me_cube_000.polygons.foreach_set('use_smooth', [True] * 105)
_k = set([(93, 94), (93, 95), (93, 119), (94, 97), (94, 120), (95, 97), (95, 118), (96, 98), (96, 105), (96, 107), (96, 109), (96, 118), (97, 117), (98, 100), (98, 108), (98, 116), (98, 117), (99, 101), (99, 116), (100, 102), (101, 102), (103, 104), (103, 105), (104, 106), (106, 107), (107, 114), (107, 116), (107, 119), (108, 110), (109, 111), (110, 111), (112, 113), (112, 114), (113, 115), (115, 116), (116, 120)])
me_cube_000.attributes.new('sharp_edge', 'BOOLEAN', 'EDGE').data.foreach_set('value', [ (min(e.vertices), max(e.vertices)) in _k for e in me_cube_000.edges])
_uv = me_cube_000.uv_layers.new(name='UVMap')
_uv.uv.foreach_set('vector', [0.2172, 0.5793, 0.2609, 0.5446, 0.2789, 0.5678, 0.2322, 0.6048, 0.1436, 0.6472, 0.1342, 0.6191, 0.1623, 0.6092, 0.1736, 0.6367, 0.2609, 0.5446, 0.304, 0.5034, 0.3248, 0.5239, 0.2789, 0.5678, 0.01812, 0.634, 0.07577, 0.6306, 0.08135, 0.6595, 0.01986, 0.6632, 0.3248, 0.5239, 0.304, 0.5034, 0.3241, 0.4825, 0.3462, 0.5015, 0.009175, 0.5423, 0.1055, 0.5979, 0.04963, 0.6116, 0.02407, 0.5979, 0.1204, 0.5423, 0.1055, 0.5979, 0.009175, 0.5423, 0.0454, 0.5015, 0.4682, 0.5653, 0.414, 0.5469, 0.4058, 0.512, 0.4939, 0.5358, 0.1623, 0.6092, 0.2172, 0.5793, 0.2322, 0.6048, 0.1736, 0.6367, 0.1055, 0.5165, 0.1204, 0.5423, 0.0454, 0.5015, 0.7411, 0.5522, 0.5505, 0.5669, 0.6268, 0.5372, 0.7427, 0.6703, 0.9141, 0.606, 0.8654, 0.6603, 0.7404, 0.5907, 0.7406, 0.5716, 0.8993, 0.5898, 0.8966, 0.5928, 0.6256, 0.5191, 0.7433, 0.5113, 0.7421, 0.5321, 0.6268, 0.5372, 0.9048, 0.5866, 0.9111, 0.5845, 0.9141, 0.606, 0.9063, 0.6046, 0.6268, 0.5372, 0.7421, 0.5321, 0.7411, 0.5522, 0.8993, 0.5898, 0.9048, 0.5866, 0.9063, 0.6046, 0.9006, 0.6013, 0.7416, 0.6493, 0.9063, 0.6046, 0.9141, 0.606, 0.7427, 0.6703, 0.7411, 0.5522, 0.7421, 0.5321, 0.9111, 0.5845, 0.9048, 0.5866, 0.8966, 0.5928, 0.8993, 0.5898, 0.9006, 0.6013, 0.8971, 0.597, 0.8614, 0.5353, 0.9131, 0.5797, 0.9111, 0.5845, 0.9111, 0.5845, 0.7421, 0.5321, 0.8614, 0.5353, 0.7477, 0.6909, 0.7427, 0.6703, 0.8654, 0.6603, 0.8614, 0.5353, 0.8718, 0.5247, 0.9172, 0.5755, 0.9131, 0.5797, 0.7408, 0.6292, 0.9006, 0.6013, 0.9063, 0.6046, 0.7416, 0.6493, 0.6263, 0.643, 0.5504, 0.6129, 0.7408, 0.6292, 0.7421, 0.5321, 0.7433, 0.5113, 0.8614, 0.5353, 0.6773, 0.8033, 0.7427, 0.7892, 0.7012, 0.8877, 0.7408, 0.6292, 0.7416, 0.6493, 0.6263, 0.643, 0.7408, 0.6292, 0.5504, 0.6129, 0.5517, 0.6014, 0.7404, 0.6098, 0.6263, 0.643, 0.7416, 0.6493, 0.7427, 0.6703, 0.6248, 0.6611, 0.9174, 0.5982, 0.9141, 0.606, 0.9111, 0.5845, 0.9163, 0.59, 0.7404, 0.5907, 0.5522, 0.5898, 0.5518, 0.5783, 0.7406, 0.5716, 0.7012, 0.8877, 0.7427, 0.7892, 0.756, 0.8668, 0.9169, 0.6114, 0.8654, 0.6603, 0.9141, 0.606, 0.6263, 0.643, 0.5481, 0.6242, 0.5504, 0.6129, 0.5483, 0.5555, 0.6268, 0.5372, 0.5505, 0.5669, 0.414, 0.5469, 0.3695, 0.5912, 0.3324, 0.5765, 0.4058, 0.512, 0.3695, 0.5912, 0.3855, 0.6432, 0.3524, 0.6687, 0.3324, 0.5765, 0.3855, 0.6432, 0.4397, 0.6571, 0.4519, 0.7018, 0.3524, 0.6687, 0.4397, 0.6571, 0.4775, 0.619, 0.5182, 0.6269, 0.4519, 0.7018, 0.5182, 0.6269, 0.4775, 0.619, 0.4682, 0.5653, 0.4939, 0.5358, 0.4187, 0.5671, 0.4551, 0.5793, 0.4413, 0.5904, 0.4217, 0.584, 0.414, 0.5469, 0.4187, 0.5671, 0.3892, 0.5962, 0.3695, 0.5912, 0.4397, 0.6571, 0.4365, 0.6402, 0.4604, 0.6145, 0.4775, 0.619, 0.3855, 0.6432, 0.3695, 0.5912, 0.3892, 0.5962, 0.4004, 0.6308, 0.4397, 0.6571, 0.3855, 0.6432, 0.4004, 0.6308, 0.4365, 0.6402, 0.4063, 0.5995, 0.4217, 0.584, 0.4259, 0.6029, 0.4255, 0.6034, 0.4413, 0.5904, 0.4265, 0.603, 0.4259, 0.6029, 0.4217, 0.584, 0.4446, 0.6092, 0.4315, 0.6229, 0.4262, 0.6042, 0.4267, 0.6036, 0.4446, 0.6092, 0.4267, 0.6036, 0.4265, 0.603, 0.4413, 0.5904, 0.4775, 0.619, 0.4604, 0.6145, 0.4551, 0.5793, 0.4682, 0.5653, 0.4063, 0.5995, 0.4255, 0.6034, 0.4256, 0.604, 0.412, 0.6177, 0.3892, 0.5962, 0.4187, 0.5671, 0.4217, 0.584, 0.4063, 0.5995, 0.4604, 0.6145, 0.4365, 0.6402, 0.4315, 0.6229, 0.4446, 0.6092, 0.4682, 0.5653, 0.4551, 0.5793, 0.4187, 0.5671, 0.414, 0.5469, 0.412, 0.6177, 0.4256, 0.604, 0.4262, 0.6042, 0.4315, 0.6229, 0.4551, 0.5793, 0.4604, 0.6145, 0.4446, 0.6092, 0.4413, 0.5904, 0.3892, 0.5962, 0.4063, 0.5995, 0.412, 0.6177, 0.4004, 0.6308, 0.4004, 0.6308, 0.412, 0.6177, 0.4315, 0.6229, 0.4365, 0.6402, 0.7012, 0.8877, 0.7866, 0.9534, 0.7757, 0.977, 0.676, 0.951, 0.8531, 0.7552, 0.8379, 0.8263, 0.7975, 0.7542, 0.795, 0.9331, 0.8107, 0.9256, 0.8123, 0.9473, 0.8071, 0.9701, 0.7866, 0.9534, 0.8123, 0.9473, 0.756, 0.8668, 0.795, 0.9331, 0.7866, 0.9534, 0.7012, 0.8877, 0.6364, 0.8459, 0.6773, 0.8033, 0.7012, 0.8877, 0.8107, 0.9256, 0.8313, 0.9326, 0.8123, 0.9473, 0.8313, 0.9326, 0.831, 0.9589, 0.8123, 0.9473, 0.7866, 0.9534, 0.795, 0.9331, 0.8123, 0.9473, 0.7887, 0.8523, 0.8107, 0.9256, 0.795, 0.9331, 0.756, 0.8668, 0.756, 0.8668, 0.7427, 0.7892, 0.7887, 0.8523, 0.831, 0.9589, 0.8071, 0.9701, 0.8123, 0.9473, 0.7887, 0.8523, 0.8379, 0.8263, 0.8313, 0.9326, 0.8107, 0.9256, 0.7887, 0.8523, 0.7427, 0.7892, 0.8379, 0.8263, 0.7975, 0.7542, 0.7427, 0.7892, 0.7454, 0.7242, 0.08135, 0.6595, 0.07577, 0.6306, 0.1342, 0.6191, 0.1436, 0.6472, 0.318, 0.2578, 0.01781, 0.2578, 0.03006, 0.003844, 0.3057, 0.003844, 0.641, 0.2578, 0.3408, 0.2578, 0.3531, 0.003853, 0.6288, 0.003853, 0.9643, 0.2594, 0.6641, 0.2594, 0.6763, 0.00548, 0.952, 0.00548, 0.3333, 0.9905, 0.3333, 0.7148, 0.609, 0.7148, 0.609, 0.9905, 0.3355, 0.3816, 0.6464, 0.3816, 0.5586, 0.4967, 0.4232, 0.4967, 0.6464, 0.3816, 0.5586, 0.4967, 0.4232, 0.4967, 0.3355, 0.3816, 0.6587, 0.3832, 0.9696, 0.3832, 0.8819, 0.4984, 0.7464, 0.4984, 0.3233, 0.3815, 0.2356, 0.4967, 0.1002, 0.4967, 0.01247, 0.3815, 0.3355, 0.309, 0.6464, 0.309, 0.6464, 0.3816, 0.3355, 0.3816, 0.6464, 0.309, 0.6464, 0.3816, 0.3355, 0.3816, 0.3355, 0.309, 0.6587, 0.3106, 0.9696, 0.3106, 0.9696, 0.3832, 0.6587, 0.3832, 0.3233, 0.309, 0.3233, 0.3815, 0.01247, 0.3815, 0.01247, 0.309, 0.3233, 0.309, 0.01247, 0.309, 0.01781, 0.2578, 0.318, 0.2578, 0.6464, 0.309, 0.3355, 0.309, 0.3408, 0.2578, 0.641, 0.2578, 0.6464, 0.309, 0.3355, 0.309, 0.3408, 0.2578, 0.641, 0.2578, 0.9696, 0.3106, 0.6587, 0.3106, 0.6641, 0.2594, 0.9643, 0.2594, 0.01007, 0.9924, 0.04942, 0.9529, 0.2828, 0.9529, 0.3221, 0.9924, 0.3221, 0.6802, 0.2828, 0.7196, 0.04942, 0.7196, 0.01007, 0.6802, 0.01007, 0.6802, 0.04942, 0.7196, 0.04942, 0.9529, 0.01007, 0.9924, 0.3221, 0.9924, 0.2828, 0.9529, 0.2828, 0.7196, 0.3221, 0.6802, 0.2828, 0.9529, 0.04942, 0.9529, 0.04942, 0.7196, 0.2828, 0.7196, 0.641, 0.2578, 0.3408, 0.2578, 0.3531, 0.003853, 0.6288, 0.003854, 0.7411, 0.5522, 0.9048, 0.5866, 0.8993, 0.5898, 0.7406, 0.5716, 0.7404, 0.6098, 0.8971, 0.597, 0.9006, 0.6013, 0.7408, 0.6292, 0.8379, 0.8263, 0.7427, 0.7892, 0.7975, 0.7542, 0.7404, 0.6098, 0.5517, 0.6014, 0.5522, 0.5898, 0.7404, 0.5907, 0.7406, 0.5716, 0.5518, 0.5783, 0.5505, 0.5669, 0.7411, 0.5522, 0.7404, 0.6098, 0.7404, 0.5907, 0.8966, 0.5928, 0.8971, 0.597, 0.9032, 0.8501, 0.8558, 0.9406, 0.8313, 0.9326, 0.8379, 0.8263])
me_cube_000.use_remesh_preserve_volume = False
me_cube_000.use_remesh_preserve_attributes = False
me_cube_000.use_mirror_vertex_groups = False
me_cube_000.update()
me_cube_006 = bpy.data.meshes.new('Cube.006')
me_cube_006.from_pydata([(-1.0, -1.0, -1.0), (-1.0, -1.0, 1.0), (-1.0, 1.0, -1.0), (-1.0, 1.0, 1.0), (1.0, -1.0, -1.0), (1.0, -1.0, 1.0), (1.0, 1.0, -1.0), (1.0, 1.0, 1.0)], [], [(1, 3, 2, 0), (3, 7, 6, 2), (7, 5, 4, 6), (5, 1, 0, 4), (0, 2, 6, 4), (5, 7, 3, 1)])
me_cube_006.use_remesh_preserve_volume = False
me_cube_006.use_remesh_preserve_attributes = False
me_cube_006.use_mirror_vertex_groups = False
me_cube_006.update()
me_cube_005 = bpy.data.meshes.new('Cube.005')
me_cube_005.from_pydata([(-1.0, -1.0, -1.0), (-1.0, -1.0, 1.0), (-1.0, 1.0, -1.0), (-1.0, 1.0, 1.0), (1.0, -1.0, -1.0), (1.0, -1.0, 1.0), (1.0, 1.0, -1.0), (1.0, 1.0, 1.0)], [], [(1, 3, 2, 0), (3, 7, 6, 2), (7, 5, 4, 6), (5, 1, 0, 4), (0, 2, 6, 4), (5, 7, 3, 1)])
me_cube_005.use_remesh_preserve_volume = False
me_cube_005.use_remesh_preserve_attributes = False
me_cube_005.use_mirror_vertex_groups = False
me_cube_005.update()
me_cube_004 = bpy.data.meshes.new('Cube.004')
me_cube_004.from_pydata([(-1.0, -1.0, -1.0), (-1.0, -1.0, 1.0), (-1.0, 1.0, -1.0), (-1.0, 1.0, 1.0), (1.0, -1.0, -1.0), (1.0, -1.0, 1.0), (1.0, 1.0, -1.0), (1.0, 1.0, 1.0)], [], [(1, 3, 2, 0), (3, 7, 6, 2), (7, 5, 4, 6), (5, 1, 0, 4), (0, 2, 6, 4), (5, 7, 3, 1)])
me_cube_004.use_remesh_preserve_volume = False
me_cube_004.use_remesh_preserve_attributes = False
me_cube_004.use_mirror_vertex_groups = False
me_cube_004.update()
me_cube_003 = bpy.data.meshes.new('Cube.003')
me_cube_003.from_pydata([(-1.0, -1.0, -1.0), (-1.0, -1.0, 1.0), (-1.0, 1.0, -1.0), (-1.0, 1.0, 1.0), (1.0, -1.0, -1.0), (1.0, -1.0, 1.0), (1.0, 1.0, -1.0), (1.0, 1.0, 1.0)], [], [(1, 3, 2, 0), (3, 7, 6, 2), (7, 5, 4, 6), (5, 1, 0, 4), (0, 2, 6, 4), (5, 7, 3, 1)])
me_cube_003.use_remesh_preserve_volume = False
me_cube_003.use_remesh_preserve_attributes = False
me_cube_003.use_mirror_vertex_groups = False
me_cube_003.update()
me_cube_002 = bpy.data.meshes.new('Cube.002')
me_cube_002.from_pydata([(-1.0, -1.0, -1.0), (-1.0, -1.0, 1.0), (-1.0, 1.0, -1.0), (-1.0, 1.0, 1.0), (1.0, -1.0, -1.0), (1.0, -1.0, 1.0), (1.0, 1.0, -1.0), (1.0, 1.0, 1.0)], [], [(1, 3, 2, 0), (3, 7, 6, 2), (7, 5, 4, 6), (5, 1, 0, 4), (0, 2, 6, 4), (5, 7, 3, 1)])
me_cube_002.use_remesh_preserve_volume = False
me_cube_002.use_remesh_preserve_attributes = False
me_cube_002.use_mirror_vertex_groups = False
me_cube_002.update()
me_cube_001 = bpy.data.meshes.new('Cube.001')
me_cube_001.from_pydata([(-1.0, -1.0, -1.0), (-1.0, -1.0, 1.0), (-1.0, 1.0, -1.0), (-1.0, 1.0, 1.0), (1.0, -1.0, -1.0), (1.0, -1.0, 1.0), (1.0, 1.0, -1.0), (1.0, 1.0, 1.0)], [], [(1, 3, 2, 0), (3, 7, 6, 2), (7, 5, 4, 6), (5, 1, 0, 4), (0, 2, 6, 4), (5, 7, 3, 1)])
me_cube_001.use_remesh_preserve_volume = False
me_cube_001.use_remesh_preserve_attributes = False
me_cube_001.use_mirror_vertex_groups = False
me_cube_001.update()

# ---- objects
ob_chinese_food = bpy.data.objects.new('chinese-food', me_cube_007)
ob_chinese_food_001 = bpy.data.objects.new('chinese-food.001', me_cube_000)
ob_ubx_chinese_food_06 = bpy.data.objects.new('UBX_chinese-food_06', me_cube_006)
ob_ubx_chinese_food_05 = bpy.data.objects.new('UBX_chinese-food_05', me_cube_005)
ob_ubx_chinese_food_04 = bpy.data.objects.new('UBX_chinese-food_04', me_cube_004)
ob_ubx_chinese_food_03 = bpy.data.objects.new('UBX_chinese-food_03', me_cube_003)
ob_ubx_chinese_food_02 = bpy.data.objects.new('UBX_chinese-food_02', me_cube_002)
ob_ubx_chinese_food_01 = bpy.data.objects.new('UBX_chinese-food_01', me_cube_001)

# ---- transforms, parenting, visibility, modifiers, constraints
ob_chinese_food.location = (0.0, 0.0, 0.0)
ob_chinese_food.lineart.crease_threshold = 0.0
_m = ob_chinese_food.modifiers.new('EdgeSplit', 'EDGE_SPLIT')
_m.use_edge_angle = False
ob_chinese_food_001.location = (0.0, 0.0, 0.0)
ob_chinese_food_001.lineart.crease_threshold = 0.0
_m = ob_chinese_food_001.modifiers.new('EdgeSplit', 'EDGE_SPLIT')
_m.use_edge_angle = False
ob_ubx_chinese_food_06.location = (9.824, 0.2085, 21.15)
ob_ubx_chinese_food_06.rotation_euler = (3.084e-07, 1.262, -3.142)
ob_ubx_chinese_food_06.scale = (5.572, 8.329, 0.119)
ob_ubx_chinese_food_06.lineart.crease_threshold = 0.0
ob_ubx_chinese_food_05.location = (0.1566, -9.723, 21.15)
ob_ubx_chinese_food_05.rotation_euler = (3.084e-07, 1.262, -4.712)
ob_ubx_chinese_food_05.scale = (5.572, 8.329, 0.119)
ob_ubx_chinese_food_05.lineart.crease_threshold = 0.0
ob_ubx_chinese_food_04.location = (-0.2132, 10.35, 21.15)
ob_ubx_chinese_food_04.rotation_euler = (3.084e-07, 1.262, -1.571)
ob_ubx_chinese_food_04.scale = (5.572, 8.329, 0.119)
ob_ubx_chinese_food_04.lineart.crease_threshold = 0.0
ob_ubx_chinese_food_03.location = (-9.881, 0.4198, 21.15)
ob_ubx_chinese_food_03.rotation_euler = (3.084e-07, 1.262, 4.219e-07)
ob_ubx_chinese_food_03.scale = (5.572, 8.329, 0.119)
ob_ubx_chinese_food_03.lineart.crease_threshold = 0.0
ob_ubx_chinese_food_02.location = (-0.0547, 0.05006, 15.6)
ob_ubx_chinese_food_02.scale = (8.329, 8.329, 1.251)
ob_ubx_chinese_food_02.lineart.crease_threshold = 0.0
ob_ubx_chinese_food_01.location = (-0.0547, 0.05006, 7.681)
ob_ubx_chinese_food_01.scale = (7.618, 7.618, 7.618)
ob_ubx_chinese_food_01.lineart.crease_threshold = 0.0

# ---- collection membership
col_collection_1.objects.link(ob_chinese_food)
col_collection_4.objects.link(ob_chinese_food_001)
col_collection_11.objects.link(ob_ubx_chinese_food_06)
col_collection_11.objects.link(ob_ubx_chinese_food_05)
col_collection_11.objects.link(ob_ubx_chinese_food_04)
col_collection_11.objects.link(ob_ubx_chinese_food_03)
col_collection_11.objects.link(ob_ubx_chinese_food_02)
col_collection_11.objects.link(ob_ubx_chinese_food_01)

# ---- scene / render settings (as saved in the file)
scene.frame_start = 1; scene.frame_end = 250; scene.frame_set(1)
scene.render.engine = 'BLENDER_EEVEE_NEXT'
scene.render.resolution_percentage = 50
scene.render.dither_intensity = 0.0
scene.cycles.use_denoising = False
scene.cycles.samples = 10
scene.cycles.sampling_pattern = 'TABULATED_SOBOL'
scene.cycles.light_sampling_threshold = 0.0
scene.cycles.use_adaptive_sampling = False
scene.cycles.use_light_tree = False
scene.cycles.blur_glossy = 0.0
scene.cycles.pixel_filter_type = 'GAUSSIAN'
scene.cycles.sample_clamp_indirect = 0.0
scene.view_settings.view_transform = 'Standard'
bpy.context.view_layer.update()

# ---- added for rendering (the .blend has no active camera and no usable light): camera, sun
cam_auto = bpy.data.cameras.new('AutoCamera')
cam_auto.lens = 50.0
cam_auto.sensor_width = 36.0
cam_auto.clip_end = 1000.0
ob_auto_camera = bpy.data.objects.new('AutoCamera', cam_auto)
scene.collection.objects.link(ob_auto_camera)
ob_auto_camera.location = (39.9204, -47.7051, 44.7864)
ob_auto_camera.rotation_euler = (1.09748, -7.21219e-08, 0.694738)
scene.camera = ob_auto_camera
light_auto_sun = bpy.data.lights.new('AutoSun', 'SUN')
light_auto_sun.energy = 3.0
light_auto_sun.angle = 0.0523599
ob_auto_sun = bpy.data.objects.new('AutoSun', light_auto_sun)
scene.collection.objects.link(ob_auto_sun)
ob_auto_sun.rotation_euler = (0.872665, 0.174533, 0.523599)
bpy.context.view_layer.update()

